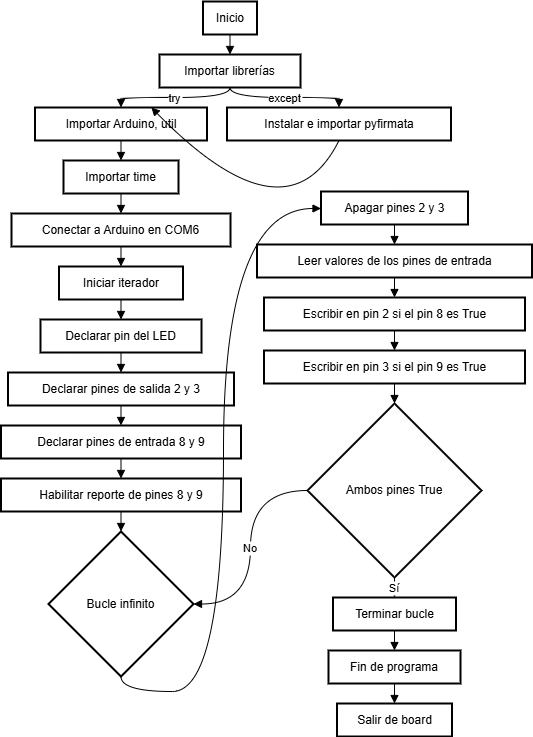

The diagram above was exported from draw.io. Its source (the exported page's mxGraphModel, read from the mxfile embedded in the PNG):
<mxGraphModel dx="1264" dy="764" grid="1" gridSize="10" guides="1" tooltips="1" connect="1" arrows="1" fold="1" page="1" pageScale="1" pageWidth="827" pageHeight="1169" math="0" shadow="0">
  <root>
    <mxCell id="0" />
    <mxCell id="1" parent="0" />
    <mxCell id="H_o95-IcFUdSubFwhtkK-110" value="Inicio" style="whiteSpace=wrap;strokeWidth=2;" vertex="1" parent="1">
      <mxGeometry x="239.5" y="20" width="54" height="33" as="geometry" />
    </mxCell>
    <mxCell id="H_o95-IcFUdSubFwhtkK-111" value="Importar librerías" style="whiteSpace=wrap;strokeWidth=2;" vertex="1" parent="1">
      <mxGeometry x="196" y="73" width="141" height="33" as="geometry" />
    </mxCell>
    <mxCell id="H_o95-IcFUdSubFwhtkK-112" value="Importar Arduino, util" style="whiteSpace=wrap;strokeWidth=2;" vertex="1" parent="1">
      <mxGeometry x="71.5" y="126" width="172" height="33" as="geometry" />
    </mxCell>
    <mxCell id="H_o95-IcFUdSubFwhtkK-113" value="Instalar e importar pyfirmata" style="whiteSpace=wrap;strokeWidth=2;" vertex="1" parent="1">
      <mxGeometry x="263.5" y="126" width="224" height="33" as="geometry" />
    </mxCell>
    <mxCell id="H_o95-IcFUdSubFwhtkK-114" value="Importar time" style="whiteSpace=wrap;strokeWidth=2;" vertex="1" parent="1">
      <mxGeometry x="100" y="179" width="115" height="33" as="geometry" />
    </mxCell>
    <mxCell id="H_o95-IcFUdSubFwhtkK-115" value="Conectar a Arduino en COM6" style="whiteSpace=wrap;strokeWidth=2;" vertex="1" parent="1">
      <mxGeometry x="48" y="232" width="219" height="33" as="geometry" />
    </mxCell>
    <mxCell id="H_o95-IcFUdSubFwhtkK-116" value="Iniciar iterador" style="whiteSpace=wrap;strokeWidth=2;" vertex="1" parent="1">
      <mxGeometry x="95.5" y="285" width="124" height="33" as="geometry" />
    </mxCell>
    <mxCell id="H_o95-IcFUdSubFwhtkK-117" value="Declarar pin del LED" style="whiteSpace=wrap;strokeWidth=2;" vertex="1" parent="1">
      <mxGeometry x="77" y="338" width="161" height="33" as="geometry" />
    </mxCell>
    <mxCell id="H_o95-IcFUdSubFwhtkK-118" value="Declarar pines de salida 2 y 3" style="whiteSpace=wrap;strokeWidth=2;" vertex="1" parent="1">
      <mxGeometry x="44.5" y="391" width="226" height="33" as="geometry" />
    </mxCell>
    <mxCell id="H_o95-IcFUdSubFwhtkK-119" value="Declarar pines de entrada 8 y 9" style="whiteSpace=wrap;strokeWidth=2;" vertex="1" parent="1">
      <mxGeometry x="37.5" y="444" width="240" height="33" as="geometry" />
    </mxCell>
    <mxCell id="H_o95-IcFUdSubFwhtkK-120" value="Habilitar reporte de pines 8 y 9" style="whiteSpace=wrap;strokeWidth=2;" vertex="1" parent="1">
      <mxGeometry x="37.5" y="497" width="240" height="33" as="geometry" />
    </mxCell>
    <mxCell id="H_o95-IcFUdSubFwhtkK-121" value="Bucle infinito" style="rhombus;strokeWidth=2;whiteSpace=wrap;" vertex="1" parent="1">
      <mxGeometry x="85" y="550" width="145" height="145" as="geometry" />
    </mxCell>
    <mxCell id="H_o95-IcFUdSubFwhtkK-122" value="Apagar pines 2 y 3" style="whiteSpace=wrap;strokeWidth=2;" vertex="1" parent="1">
      <mxGeometry x="357.5" y="210" width="147" height="33" as="geometry" />
    </mxCell>
    <mxCell id="H_o95-IcFUdSubFwhtkK-123" value="Leer valores de los pines de entrada" style="whiteSpace=wrap;strokeWidth=2;" vertex="1" parent="1">
      <mxGeometry x="293.5" y="263" width="275" height="33" as="geometry" />
    </mxCell>
    <mxCell id="H_o95-IcFUdSubFwhtkK-124" value="Escribir en pin 2 si el pin 8 es True" style="whiteSpace=wrap;strokeWidth=2;" vertex="1" parent="1">
      <mxGeometry x="300.5" y="316" width="261" height="33" as="geometry" />
    </mxCell>
    <mxCell id="H_o95-IcFUdSubFwhtkK-125" value="Escribir en pin 3 si el pin 9 es True" style="whiteSpace=wrap;strokeWidth=2;" vertex="1" parent="1">
      <mxGeometry x="300.5" y="369" width="261" height="33" as="geometry" />
    </mxCell>
    <mxCell id="H_o95-IcFUdSubFwhtkK-126" value="Ambos pines True" style="rhombus;strokeWidth=2;whiteSpace=wrap;" vertex="1" parent="1">
      <mxGeometry x="344" y="422" width="174" height="174" as="geometry" />
    </mxCell>
    <mxCell id="H_o95-IcFUdSubFwhtkK-127" value="Terminar bucle" style="whiteSpace=wrap;strokeWidth=2;" vertex="1" parent="1">
      <mxGeometry x="369.5" y="616" width="123" height="33" as="geometry" />
    </mxCell>
    <mxCell id="H_o95-IcFUdSubFwhtkK-128" value="Fin de programa" style="whiteSpace=wrap;strokeWidth=2;" vertex="1" parent="1">
      <mxGeometry x="365" y="669" width="132" height="33" as="geometry" />
    </mxCell>
    <mxCell id="H_o95-IcFUdSubFwhtkK-129" value="Salir de board" style="whiteSpace=wrap;strokeWidth=2;" vertex="1" parent="1">
      <mxGeometry x="373.5" y="722" width="115" height="33" as="geometry" />
    </mxCell>
    <mxCell id="H_o95-IcFUdSubFwhtkK-130" value="" style="curved=1;startArrow=none;endArrow=block;rounded=0;edgeStyle=orthogonalEdgeStyle;" edge="1" parent="1" source="H_o95-IcFUdSubFwhtkK-110" target="H_o95-IcFUdSubFwhtkK-111">
      <mxGeometry relative="1" as="geometry">
        <Array as="points">
          <mxPoint x="266.5" y="48" />
          <mxPoint x="266.5" y="68" />
        </Array>
      </mxGeometry>
    </mxCell>
    <mxCell id="H_o95-IcFUdSubFwhtkK-131" value="try" style="curved=1;startArrow=none;endArrow=block;rounded=0;edgeStyle=orthogonalEdgeStyle;" edge="1" parent="1" source="H_o95-IcFUdSubFwhtkK-111" target="H_o95-IcFUdSubFwhtkK-112">
      <mxGeometry relative="1" as="geometry">
        <Array as="points">
          <mxPoint x="266.5" y="101" />
          <mxPoint x="266.5" y="116" />
          <mxPoint x="157.5" y="116" />
          <mxPoint x="157.5" y="121" />
        </Array>
      </mxGeometry>
    </mxCell>
    <mxCell id="H_o95-IcFUdSubFwhtkK-132" value="except" style="curved=1;startArrow=none;endArrow=block;rounded=0;edgeStyle=orthogonalEdgeStyle;" edge="1" parent="1" source="H_o95-IcFUdSubFwhtkK-111" target="H_o95-IcFUdSubFwhtkK-113">
      <mxGeometry relative="1" as="geometry">
        <Array as="points">
          <mxPoint x="266.5" y="101" />
          <mxPoint x="266.5" y="116" />
          <mxPoint x="375.5" y="116" />
          <mxPoint x="375.5" y="121" />
        </Array>
      </mxGeometry>
    </mxCell>
    <mxCell id="H_o95-IcFUdSubFwhtkK-133" value="" style="curved=1;startArrow=none;endArrow=block;exitX=0.5;exitY=1.02;entryX=0.68;entryY=-0.01;rounded=0;" edge="1" parent="1" source="H_o95-IcFUdSubFwhtkK-113" target="H_o95-IcFUdSubFwhtkK-112">
      <mxGeometry relative="1" as="geometry">
        <Array as="points">
          <mxPoint x="323" y="264" />
        </Array>
      </mxGeometry>
    </mxCell>
    <mxCell id="H_o95-IcFUdSubFwhtkK-134" value="" style="curved=1;startArrow=none;endArrow=block;rounded=0;edgeStyle=orthogonalEdgeStyle;" edge="1" parent="1" source="H_o95-IcFUdSubFwhtkK-112" target="H_o95-IcFUdSubFwhtkK-114">
      <mxGeometry relative="1" as="geometry">
        <Array as="points">
          <mxPoint x="157.5" y="154" />
          <mxPoint x="157.5" y="174" />
        </Array>
      </mxGeometry>
    </mxCell>
    <mxCell id="H_o95-IcFUdSubFwhtkK-135" value="" style="curved=1;startArrow=none;endArrow=block;rounded=0;edgeStyle=orthogonalEdgeStyle;" edge="1" parent="1" source="H_o95-IcFUdSubFwhtkK-114" target="H_o95-IcFUdSubFwhtkK-115">
      <mxGeometry relative="1" as="geometry">
        <Array as="points">
          <mxPoint x="157.5" y="207" />
          <mxPoint x="157.5" y="227" />
        </Array>
      </mxGeometry>
    </mxCell>
    <mxCell id="H_o95-IcFUdSubFwhtkK-136" value="" style="curved=1;startArrow=none;endArrow=block;rounded=0;edgeStyle=orthogonalEdgeStyle;" edge="1" parent="1" source="H_o95-IcFUdSubFwhtkK-115" target="H_o95-IcFUdSubFwhtkK-116">
      <mxGeometry relative="1" as="geometry">
        <Array as="points">
          <mxPoint x="157.5" y="260" />
          <mxPoint x="157.5" y="280" />
        </Array>
      </mxGeometry>
    </mxCell>
    <mxCell id="H_o95-IcFUdSubFwhtkK-137" value="" style="curved=1;startArrow=none;endArrow=block;rounded=0;edgeStyle=orthogonalEdgeStyle;" edge="1" parent="1" source="H_o95-IcFUdSubFwhtkK-116" target="H_o95-IcFUdSubFwhtkK-117">
      <mxGeometry relative="1" as="geometry">
        <Array as="points">
          <mxPoint x="157.5" y="313" />
          <mxPoint x="157.5" y="333" />
        </Array>
      </mxGeometry>
    </mxCell>
    <mxCell id="H_o95-IcFUdSubFwhtkK-138" value="" style="curved=1;startArrow=none;endArrow=block;rounded=0;edgeStyle=orthogonalEdgeStyle;" edge="1" parent="1" source="H_o95-IcFUdSubFwhtkK-117" target="H_o95-IcFUdSubFwhtkK-118">
      <mxGeometry relative="1" as="geometry">
        <Array as="points">
          <mxPoint x="157.5" y="366" />
          <mxPoint x="157.5" y="386" />
        </Array>
      </mxGeometry>
    </mxCell>
    <mxCell id="H_o95-IcFUdSubFwhtkK-139" value="" style="curved=1;startArrow=none;endArrow=block;rounded=0;edgeStyle=orthogonalEdgeStyle;" edge="1" parent="1" source="H_o95-IcFUdSubFwhtkK-118" target="H_o95-IcFUdSubFwhtkK-119">
      <mxGeometry relative="1" as="geometry">
        <Array as="points">
          <mxPoint x="157.5" y="419" />
          <mxPoint x="157.5" y="439" />
        </Array>
      </mxGeometry>
    </mxCell>
    <mxCell id="H_o95-IcFUdSubFwhtkK-140" value="" style="curved=1;startArrow=none;endArrow=block;rounded=0;edgeStyle=orthogonalEdgeStyle;" edge="1" parent="1" source="H_o95-IcFUdSubFwhtkK-119" target="H_o95-IcFUdSubFwhtkK-120">
      <mxGeometry relative="1" as="geometry">
        <Array as="points">
          <mxPoint x="157.5" y="472" />
          <mxPoint x="157.5" y="492" />
        </Array>
      </mxGeometry>
    </mxCell>
    <mxCell id="H_o95-IcFUdSubFwhtkK-141" value="" style="curved=1;startArrow=none;endArrow=block;rounded=0;edgeStyle=orthogonalEdgeStyle;" edge="1" parent="1" source="H_o95-IcFUdSubFwhtkK-120" target="H_o95-IcFUdSubFwhtkK-121">
      <mxGeometry relative="1" as="geometry">
        <Array as="points">
          <mxPoint x="157.5" y="525" />
          <mxPoint x="157.5" y="545" />
        </Array>
      </mxGeometry>
    </mxCell>
    <mxCell id="H_o95-IcFUdSubFwhtkK-142" value="" style="curved=1;startArrow=none;endArrow=block;rounded=0;edgeStyle=orthogonalEdgeStyle;" edge="1" parent="1" source="H_o95-IcFUdSubFwhtkK-121" target="H_o95-IcFUdSubFwhtkK-122">
      <mxGeometry relative="1" as="geometry">
        <Array as="points">
          <mxPoint x="157" y="710" />
          <mxPoint x="260" y="710" />
          <mxPoint x="260" y="227" />
        </Array>
      </mxGeometry>
    </mxCell>
    <mxCell id="H_o95-IcFUdSubFwhtkK-143" value="" style="curved=1;startArrow=none;endArrow=block;rounded=0;edgeStyle=orthogonalEdgeStyle;" edge="1" parent="1" source="H_o95-IcFUdSubFwhtkK-122" target="H_o95-IcFUdSubFwhtkK-123">
      <mxGeometry relative="1" as="geometry">
        <Array as="points">
          <mxPoint x="431" y="238" />
          <mxPoint x="431" y="258" />
        </Array>
      </mxGeometry>
    </mxCell>
    <mxCell id="H_o95-IcFUdSubFwhtkK-144" value="" style="curved=1;startArrow=none;endArrow=block;rounded=0;edgeStyle=orthogonalEdgeStyle;" edge="1" parent="1" source="H_o95-IcFUdSubFwhtkK-123" target="H_o95-IcFUdSubFwhtkK-124">
      <mxGeometry relative="1" as="geometry">
        <Array as="points">
          <mxPoint x="431" y="291" />
          <mxPoint x="431" y="311" />
        </Array>
      </mxGeometry>
    </mxCell>
    <mxCell id="H_o95-IcFUdSubFwhtkK-145" value="" style="curved=1;startArrow=none;endArrow=block;rounded=0;edgeStyle=orthogonalEdgeStyle;" edge="1" parent="1" source="H_o95-IcFUdSubFwhtkK-124" target="H_o95-IcFUdSubFwhtkK-125">
      <mxGeometry relative="1" as="geometry">
        <Array as="points">
          <mxPoint x="431" y="344" />
          <mxPoint x="431" y="364" />
        </Array>
      </mxGeometry>
    </mxCell>
    <mxCell id="H_o95-IcFUdSubFwhtkK-146" value="" style="curved=1;startArrow=none;endArrow=block;rounded=0;edgeStyle=orthogonalEdgeStyle;" edge="1" parent="1" source="H_o95-IcFUdSubFwhtkK-125" target="H_o95-IcFUdSubFwhtkK-126">
      <mxGeometry relative="1" as="geometry">
        <Array as="points">
          <mxPoint x="431" y="397" />
          <mxPoint x="431" y="417" />
        </Array>
      </mxGeometry>
    </mxCell>
    <mxCell id="H_o95-IcFUdSubFwhtkK-147" value="Sí" style="curved=1;startArrow=none;endArrow=block;rounded=0;edgeStyle=orthogonalEdgeStyle;" edge="1" parent="1" source="H_o95-IcFUdSubFwhtkK-126" target="H_o95-IcFUdSubFwhtkK-127">
      <mxGeometry relative="1" as="geometry">
        <Array as="points">
          <mxPoint x="431" y="591" />
          <mxPoint x="431" y="611" />
        </Array>
      </mxGeometry>
    </mxCell>
    <mxCell id="H_o95-IcFUdSubFwhtkK-148" value="No" style="curved=1;startArrow=none;endArrow=block;rounded=0;edgeStyle=orthogonalEdgeStyle;" edge="1" parent="1" source="H_o95-IcFUdSubFwhtkK-126" target="H_o95-IcFUdSubFwhtkK-121">
      <mxGeometry relative="1" as="geometry">
        <Array as="points" />
      </mxGeometry>
    </mxCell>
    <mxCell id="H_o95-IcFUdSubFwhtkK-149" value="" style="curved=1;startArrow=none;endArrow=block;rounded=0;edgeStyle=orthogonalEdgeStyle;" edge="1" parent="1" source="H_o95-IcFUdSubFwhtkK-127" target="H_o95-IcFUdSubFwhtkK-128">
      <mxGeometry relative="1" as="geometry">
        <Array as="points">
          <mxPoint x="431" y="644" />
          <mxPoint x="431" y="664" />
        </Array>
      </mxGeometry>
    </mxCell>
    <mxCell id="H_o95-IcFUdSubFwhtkK-150" value="" style="curved=1;startArrow=none;endArrow=block;rounded=0;edgeStyle=orthogonalEdgeStyle;" edge="1" parent="1" source="H_o95-IcFUdSubFwhtkK-128" target="H_o95-IcFUdSubFwhtkK-129">
      <mxGeometry relative="1" as="geometry">
        <Array as="points">
          <mxPoint x="431" y="697" />
          <mxPoint x="431" y="717" />
        </Array>
      </mxGeometry>
    </mxCell>
  </root>
</mxGraphModel>